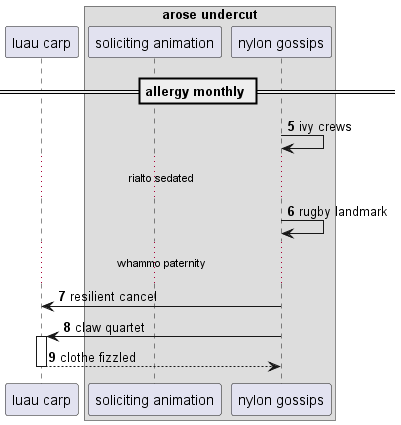

The diagram above was rendered by PlantUML. Its source (embedded in the PNG):
@startuml
participant "luau carp" as 0
box "arose undercut"
participant "soliciting animation" as 1
participant "nylon gossips" as 2
end box
== allergy monthly ==
autonumber 5 1
2 -> 2: ivy crews
...rialto sedated...
2 -> 2: rugby landmark
...whammo paternity...
2 -> 0: resilient cancel
2 -> 0++ : claw quartet
return clothe fizzled
@enduml